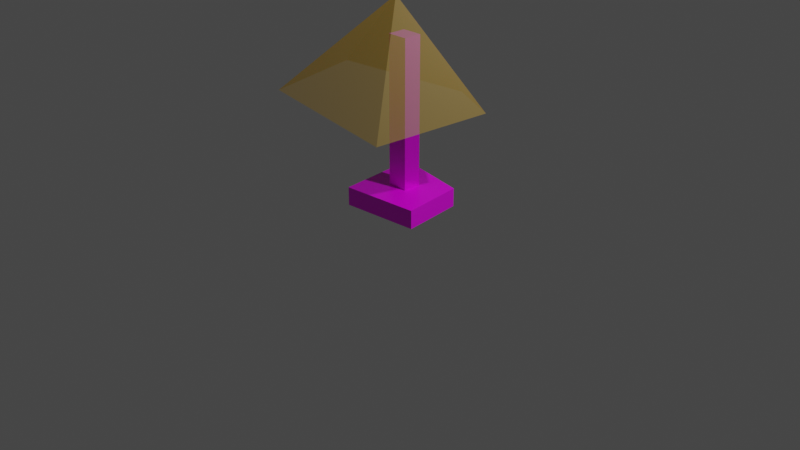 # Source: Table_Lamp1.blend  (saved by Blender 3.1.7; exported with 4.5.12 LTS)
import bpy
from mathutils import Matrix  # noqa: F401  (used for matrix-valued properties, if any)

bpy.ops.wm.read_factory_settings(use_empty=True)
scene = bpy.context.scene
scene.name = 'Scene'

# ---- collections
col_collection = bpy.data.collections.new('Collection'); scene.collection.children.link(col_collection)

# ---- images (referenced by path relative to the original .blend; pixels are not part of the script)
import os
ASSET_DIR = os.environ.get("B2B_ASSET_DIR", "")  # directory of the original .blend (textures are referenced by path, not embedded)
HERE = os.path.dirname(os.path.abspath(__file__))  # packed textures are extracted next to this script under _unpacked/

def load_image(name, relpath, width, height, colorspace="sRGB"):
    """Load a texture the original file referenced (path relative to the .blend, or extracted next to this script)."""
    p = next((c for c in (os.path.join(HERE, relpath), os.path.join(ASSET_DIR, relpath)) if relpath and os.path.exists(c)), "")
    if p:
        img = bpy.data.images.load(p, check_existing=True)
        img.name = name
    else:  # same state as the original file: an image datablock whose file is absent (Cycles renders it pink)
        img = bpy.data.images.new(name, width, height)
        img.source = "FILE"
        img.filepath = "//" + (relpath or name)
    img.colorspace_settings.name = colorspace
    return img
img_woodfloor043_1k_color_png = load_image('WoodFloor043_1K_Color.png', 'WoodFloor043_1K_Color.png', 1024, 1024, 'sRGB')

# ---- materials (node trees are filled in below, after node groups)
mat_wood = bpy.data.materials.new('Wood')
mat_wood.alpha_threshold = 0.0
mat_wood.line_color = (0.0, 0.0, 0.0, 1.0)
mat_lampshademat = bpy.data.materials.new('LampShadeMat')

# ---- material node trees
mat_wood.use_nodes = True; mat_wood.node_tree.nodes.clear()
_N = mat_wood.node_tree.nodes; _L = mat_wood.node_tree.links
n0 = _N.new('ShaderNodeOutputMaterial'); n0.name = 'Material Output'; n0.location = (300, 300)
n1 = _N.new('ShaderNodeBsdfPrincipled'); n1.name = 'Principled BSDF'; n1.location = (10, 300)
n1.distribution = 'GGX'
n1.subsurface_method = 'RANDOM_WALK_SKIN'
n1.inputs[2].default_value = 0.4
n1.inputs[3].default_value = 1.45
n1.inputs[27].default_value = (0.0, 0.0, 0.0, 1.0)
n1.inputs[28].default_value = 1.0
n2 = _N.new('ShaderNodeTexImage'); n2.name = 'Image Texture'; n2.location = (-280, 281)
n2.image = img_woodfloor043_1k_color_png
_L.new(n1.outputs[0], n0.inputs[0])
_L.new(n2.outputs[0], n1.inputs[0])
n0.is_active_output = True
mat_lampshademat.use_nodes = True; mat_lampshademat.node_tree.nodes.clear()
_N = mat_lampshademat.node_tree.nodes; _L = mat_lampshademat.node_tree.links
n0 = _N.new('ShaderNodeBsdfPrincipled'); n0.name = 'Principled BSDF'; n0.location = (10, 300)
n0.distribution = 'GGX'
n0.subsurface_method = 'RANDOM_WALK_SKIN'
n0.inputs[0].default_value = (0.4146, 0.2484, 0.0, 1.0)
n0.inputs[3].default_value = 1.45
n0.inputs[4].default_value = 0.5
n0.inputs[27].default_value = (0.0, 0.0, 0.0, 1.0)
n0.inputs[28].default_value = 1.0
n1 = _N.new('ShaderNodeOutputMaterial'); n1.name = 'Material Output'; n1.location = (300, 300)
_L.new(n0.outputs[0], n1.inputs[0])
n1.is_active_output = True

# ---- world
world_world = bpy.data.worlds.new('World'); scene.world = world_world
world_world.use_nodes = True; world_world.node_tree.nodes.clear()
_N = world_world.node_tree.nodes; _L = world_world.node_tree.links
n0 = _N.new('ShaderNodeOutputWorld'); n0.name = 'World Output'; n0.location = (300, 300)
n1 = _N.new('ShaderNodeBackground'); n1.name = 'Background'; n1.location = (10, 300)
n1.inputs[0].default_value = (0.05088, 0.05088, 0.05088, 1.0)
_L.new(n1.outputs[0], n0.inputs[0])
n0.is_active_output = True
world_world.color = (0.05088, 0.05088, 0.05088)
world_world.use_sun_shadow = False
world_world.sun_shadow_jitter_overblur = 0.0

# ---- cameras
cam_camera = bpy.data.cameras.new('Camera')
cam_camera.clip_end = 100.0
cam_camera.ortho_scale = 7.314

# ---- lights
light_light = bpy.data.lights.new('Light', 'POINT')
light_light.transmission_factor = 0.0
light_light.energy = 1000.0
light_light.shadow_soft_size = 0.1
light_light.shadow_maximum_resolution = 0.006
light_light.use_absolute_resolution = True

# ---- meshes
me_cube_001 = bpy.data.meshes.new('Cube.001')
me_cube_001.from_pydata([(-0.8322, -0.8661, -1.0), (-0.8322, -0.8661, 1.0), (-1.0, 1.0, -1.0), (-1.0, 1.0, 1.0), (0.7419, -0.7045, -1.0), (0.7419, -0.7045, 1.0), (0.5846, 0.6842, -1.0), (0.5846, 0.6842, 1.0)], [], [(0, 1, 3, 2), (2, 3, 7, 6), (6, 7, 5, 4), (4, 5, 1, 0), (2, 6, 4, 0), (7, 3, 1, 5)])
_uv = me_cube_001.uv_layers.new(name='UVMap')
_uv.uv.foreach_set('vector', [0.375, 0.0, 0.625, 0.0, 0.625, 0.25, 0.375, 0.25, 0.375, 0.25, 0.625, 0.25, 0.625, 0.5, 0.375, 0.5, 0.375, 0.5, 0.625, 0.5, 0.625, 0.75, 0.375, 0.75, 0.375, 0.75, 0.625, 0.75, 0.625, 1.0, 0.375, 1.0, 0.125, 0.5, 0.375, 0.5, 0.375, 0.75, 0.125, 0.75, 0.625, 0.5, 0.875, 0.5, 0.875, 0.75, 0.625, 0.75])
me_cube_001.materials.append(mat_wood)
me_cube_001.use_remesh_fix_poles = True
me_cube_001.use_remesh_preserve_attributes = False
me_cube_001.update()
me_cube_002 = bpy.data.meshes.new('Cube.002')
me_cube_002.from_pydata([(-1.0, -1.0, -1.0), (-1.0, -1.0, 1.0), (-1.0, 1.0, -1.0), (-1.0, 1.0, 1.0), (1.0, -1.0, -1.0), (1.0, -1.0, 1.0), (1.0, 1.0, -1.0), (1.0, 1.0, 1.0)], [], [(0, 1, 3, 2), (2, 3, 7, 6), (6, 7, 5, 4), (4, 5, 1, 0), (2, 6, 4, 0), (7, 3, 1, 5)])
_uv = me_cube_002.uv_layers.new(name='UVMap')
_uv.uv.foreach_set('vector', [0.375, 0.0, 0.625, 0.0, 0.625, 0.25, 0.375, 0.25, 0.375, 0.25, 0.625, 0.25, 0.625, 0.5, 0.375, 0.5, 0.375, 0.5, 0.625, 0.5, 0.625, 0.75, 0.375, 0.75, 0.375, 0.75, 0.625, 0.75, 0.625, 1.0, 0.375, 1.0, 0.125, 0.5, 0.375, 0.5, 0.375, 0.75, 0.125, 0.75, 0.625, 0.5, 0.875, 0.5, 0.875, 0.75, 0.625, 0.75])
me_cube_002.materials.append(mat_wood)
me_cube_002.use_remesh_fix_poles = True
me_cube_002.use_remesh_preserve_attributes = False
me_cube_002.update()
me_cone = bpy.data.meshes.new('Cone')
me_cone.from_pydata([(-0.03092, 1.108, -1.174), (0.9332, 0.4674, -0.9587), (0.4503, -0.6573, -1.24), (-0.8209, -0.9203, -0.7637), (-1.33, 0.4852, -0.8939), (0.0, 0.04199, 0.5897)], [], [(0, 5, 1), (1, 5, 2), (2, 5, 3), (3, 5, 4), (4, 5, 0)])
_uv = me_cone.uv_layers.new(name='UVMap')
_uv.uv.foreach_set('vector', [0.25, 0.49, 0.25, 0.25, 0.4783, 0.3242, 0.4783, 0.3242, 0.25, 0.25, 0.3911, 0.05584, 0.3911, 0.05584, 0.25, 0.25, 0.1089, 0.05584, 0.1089, 0.05584, 0.25, 0.25, 0.02175, 0.3242, 0.02175, 0.3242, 0.25, 0.25, 0.25, 0.49])
me_cone.materials.append(mat_lampshademat)
me_cone.use_remesh_fix_poles = True
me_cone.use_remesh_preserve_attributes = False
me_cone.update()

# ---- objects
ob_light = bpy.data.objects.new('Light', light_light)
ob_camera = bpy.data.objects.new('Camera', cam_camera)
ob_cube = bpy.data.objects.new('Cube', me_cube_001)
ob_cube_001 = bpy.data.objects.new('Cube.001', me_cube_002)
ob_cone = bpy.data.objects.new('Cone', me_cone)

# ---- transforms, parenting, visibility, modifiers, constraints
ob_light.location = (4.076, 1.005, 5.904)
ob_light.rotation_euler = (0.6503, 0.05522, 1.866)
ob_light.lock_rotations_4d = False
ob_light.empty_display_type = 'ARROWS'
ob_light.color = (0.0, 0.0, 0.0, 0.0)
ob_light.lineart.crease_threshold = 0.0
ob_camera.location = (7.359, -6.926, 4.958)
ob_camera.rotation_euler = (1.109, 0.0, 0.8149)
ob_camera.lock_rotations_4d = False
ob_camera.empty_display_type = 'ARROWS'
ob_camera.color = (0.0, 0.0, 0.0, 0.0)
ob_camera.display_type = 'WIRE'
ob_camera.lineart.crease_threshold = 0.0
ob_cube.location = (0.0, 0.1322, 0.196)
ob_cube.scale = (0.5293, 0.4852, 0.09851)
ob_cube_001.location = (-0.1003, 0.1662, 1.068)
ob_cube_001.scale = (0.1121, 0.09879, 0.8039)
ob_cone.location = (-0.1508, 0.06278, 1.852)
ob_cone.scale = (0.9004, 0.9004, 0.6821)

# ---- collection membership
col_collection.objects.link(ob_light)
col_collection.objects.link(ob_camera)
col_collection.objects.link(ob_cube)
col_collection.objects.link(ob_cube_001)
col_collection.objects.link(ob_cone)

# ---- scene / render settings (as saved in the file)
scene.camera = ob_camera
scene.frame_start = 1; scene.frame_end = 250; scene.frame_set(1)
scene.render.engine = 'CYCLES'
scene.cycles.sampling_pattern = 'TABULATED_SOBOL'
scene.cycles.use_light_tree = False
scene.view_settings.view_transform = 'Filmic'
bpy.context.view_layer.update()
